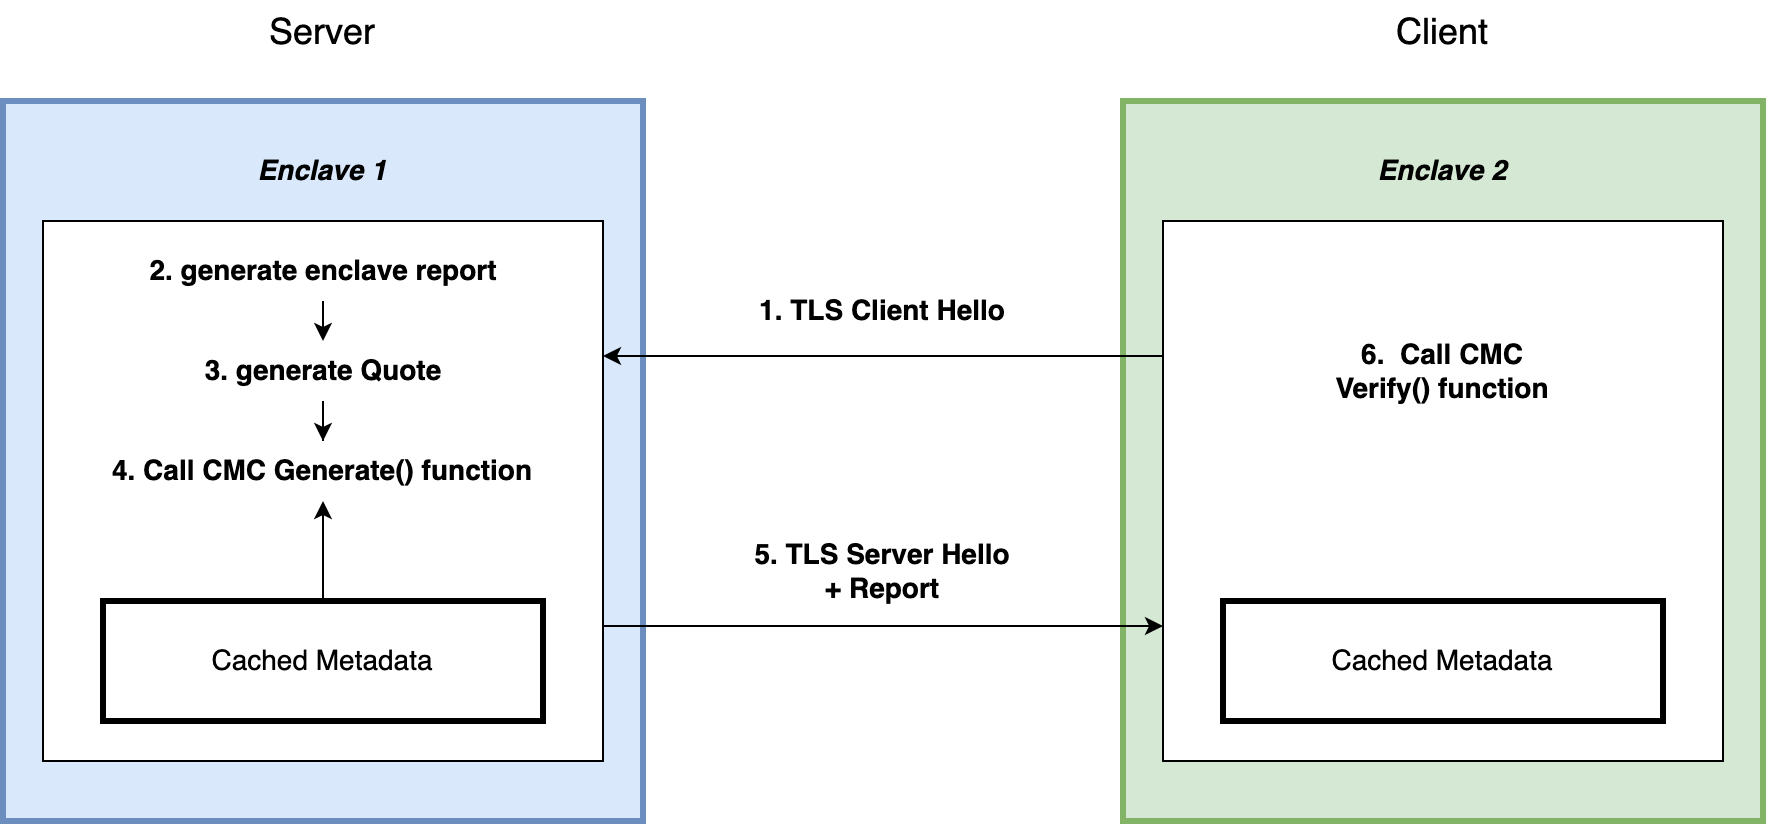

The diagram above was exported from draw.io. Its source (the exported page's mxGraphModel, read from the mxfile embedded in the PNG):
<mxGraphModel dx="1327" dy="817" grid="1" gridSize="10" guides="1" tooltips="1" connect="1" arrows="1" fold="1" page="1" pageScale="1" pageWidth="1200" pageHeight="1920" math="0" shadow="0">
  <root>
    <mxCell id="0" />
    <mxCell id="1" parent="0" />
    <mxCell id="vjouare6nPjoun3YSjQT-12" value="" style="rounded=0;whiteSpace=wrap;html=1;fillColor=#d5e8d4;strokeColor=#82b366;strokeWidth=3;" vertex="1" parent="1">
      <mxGeometry x="720" y="110" width="320" height="360" as="geometry" />
    </mxCell>
    <mxCell id="vjouare6nPjoun3YSjQT-1" value="" style="rounded=0;whiteSpace=wrap;html=1;fillColor=#dae8fc;strokeColor=#6c8ebf;strokeWidth=3;" vertex="1" parent="1">
      <mxGeometry x="160" y="110" width="320" height="360" as="geometry" />
    </mxCell>
    <mxCell id="vjouare6nPjoun3YSjQT-20" style="edgeStyle=orthogonalEdgeStyle;rounded=0;orthogonalLoop=1;jettySize=auto;html=1;exitX=1;exitY=0.75;exitDx=0;exitDy=0;entryX=0;entryY=0.75;entryDx=0;entryDy=0;" edge="1" parent="1" source="vjouare6nPjoun3YSjQT-4" target="vjouare6nPjoun3YSjQT-37">
      <mxGeometry relative="1" as="geometry">
        <mxPoint x="795" y="212.5" as="targetPoint" />
      </mxGeometry>
    </mxCell>
    <mxCell id="vjouare6nPjoun3YSjQT-4" value="" style="rounded=0;whiteSpace=wrap;html=1;" vertex="1" parent="1">
      <mxGeometry x="180" y="170" width="280" height="270" as="geometry" />
    </mxCell>
    <mxCell id="vjouare6nPjoun3YSjQT-15" style="edgeStyle=orthogonalEdgeStyle;rounded=0;orthogonalLoop=1;jettySize=auto;html=1;exitX=0;exitY=0.25;exitDx=0;exitDy=0;entryX=1;entryY=0.25;entryDx=0;entryDy=0;" edge="1" parent="1" source="vjouare6nPjoun3YSjQT-37" target="vjouare6nPjoun3YSjQT-4">
      <mxGeometry relative="1" as="geometry">
        <mxPoint x="795" y="177.5" as="sourcePoint" />
      </mxGeometry>
    </mxCell>
    <mxCell id="vjouare6nPjoun3YSjQT-13" value="&lt;font style=&quot;font-size: 18px;&quot;&gt;Server&lt;/font&gt;" style="text;html=1;strokeColor=none;fillColor=none;align=center;verticalAlign=middle;whiteSpace=wrap;rounded=0;" vertex="1" parent="1">
      <mxGeometry x="290" y="60" width="60" height="30" as="geometry" />
    </mxCell>
    <mxCell id="vjouare6nPjoun3YSjQT-14" value="&lt;font style=&quot;font-size: 18px;&quot;&gt;Client&lt;/font&gt;" style="text;html=1;strokeColor=none;fillColor=none;align=center;verticalAlign=middle;whiteSpace=wrap;rounded=0;" vertex="1" parent="1">
      <mxGeometry x="850" y="60" width="60" height="30" as="geometry" />
    </mxCell>
    <mxCell id="vjouare6nPjoun3YSjQT-25" value="&lt;span style=&quot;font-size: 14px;&quot;&gt;&lt;b&gt;1. TLS Client Hello&lt;/b&gt;&lt;/span&gt;" style="text;html=1;strokeColor=none;fillColor=none;align=center;verticalAlign=middle;whiteSpace=wrap;rounded=0;" vertex="1" parent="1">
      <mxGeometry x="535" y="200" width="130" height="30" as="geometry" />
    </mxCell>
    <mxCell id="vjouare6nPjoun3YSjQT-26" value="&lt;span style=&quot;font-size: 14px;&quot;&gt;&lt;b&gt;5. TLS Server Hello + Report&lt;/b&gt;&lt;/span&gt;" style="text;html=1;strokeColor=none;fillColor=none;align=center;verticalAlign=middle;whiteSpace=wrap;rounded=0;" vertex="1" parent="1">
      <mxGeometry x="535" y="330" width="130" height="30" as="geometry" />
    </mxCell>
    <mxCell id="vjouare6nPjoun3YSjQT-37" value="" style="rounded=0;whiteSpace=wrap;html=1;" vertex="1" parent="1">
      <mxGeometry x="740" y="170" width="280" height="270" as="geometry" />
    </mxCell>
    <mxCell id="vjouare6nPjoun3YSjQT-38" value="&lt;font style=&quot;font-size: 14px;&quot;&gt;&lt;b&gt;&lt;i&gt;Enclave 1&lt;/i&gt;&lt;/b&gt;&lt;/font&gt;" style="text;html=1;strokeColor=none;fillColor=none;align=center;verticalAlign=middle;whiteSpace=wrap;rounded=0;" vertex="1" parent="1">
      <mxGeometry x="285" y="130" width="70" height="30" as="geometry" />
    </mxCell>
    <mxCell id="vjouare6nPjoun3YSjQT-39" value="&lt;font style=&quot;font-size: 14px;&quot;&gt;&lt;b&gt;&lt;i&gt;Enclave 2&lt;/i&gt;&lt;/b&gt;&lt;/font&gt;" style="text;html=1;strokeColor=none;fillColor=none;align=center;verticalAlign=middle;whiteSpace=wrap;rounded=0;" vertex="1" parent="1">
      <mxGeometry x="845" y="130" width="70" height="30" as="geometry" />
    </mxCell>
    <mxCell id="vjouare6nPjoun3YSjQT-52" style="edgeStyle=orthogonalEdgeStyle;rounded=0;orthogonalLoop=1;jettySize=auto;html=1;exitX=0.5;exitY=1;exitDx=0;exitDy=0;entryX=0.5;entryY=0;entryDx=0;entryDy=0;" edge="1" parent="1" source="vjouare6nPjoun3YSjQT-40" target="vjouare6nPjoun3YSjQT-51">
      <mxGeometry relative="1" as="geometry" />
    </mxCell>
    <mxCell id="vjouare6nPjoun3YSjQT-40" value="&lt;font style=&quot;font-size: 14px;&quot;&gt;&lt;b&gt;2. generate enclave report&lt;/b&gt;&lt;/font&gt;" style="text;html=1;strokeColor=none;fillColor=none;align=center;verticalAlign=middle;whiteSpace=wrap;rounded=0;" vertex="1" parent="1">
      <mxGeometry x="222.5" y="180" width="195" height="30" as="geometry" />
    </mxCell>
    <mxCell id="vjouare6nPjoun3YSjQT-47" style="edgeStyle=orthogonalEdgeStyle;rounded=0;orthogonalLoop=1;jettySize=auto;html=1;" edge="1" parent="1" source="vjouare6nPjoun3YSjQT-42" target="vjouare6nPjoun3YSjQT-45">
      <mxGeometry relative="1" as="geometry" />
    </mxCell>
    <mxCell id="vjouare6nPjoun3YSjQT-42" value="&lt;font style=&quot;font-size: 14px;&quot;&gt;Cached Metadata&lt;/font&gt;" style="rounded=0;whiteSpace=wrap;html=1;strokeWidth=3;" vertex="1" parent="1">
      <mxGeometry x="210" y="360" width="220" height="60" as="geometry" />
    </mxCell>
    <mxCell id="vjouare6nPjoun3YSjQT-44" value="&lt;font style=&quot;font-size: 14px;&quot;&gt;Cached Metadata&lt;/font&gt;" style="rounded=0;whiteSpace=wrap;html=1;strokeWidth=3;" vertex="1" parent="1">
      <mxGeometry x="770" y="360" width="220" height="60" as="geometry" />
    </mxCell>
    <mxCell id="vjouare6nPjoun3YSjQT-45" value="&lt;font style=&quot;font-size: 14px;&quot;&gt;&lt;b&gt;4. Call CMC Generate() function&lt;/b&gt;&lt;/font&gt;" style="text;html=1;strokeColor=none;fillColor=none;align=center;verticalAlign=middle;whiteSpace=wrap;rounded=0;" vertex="1" parent="1">
      <mxGeometry x="195" y="280" width="250" height="30" as="geometry" />
    </mxCell>
    <mxCell id="vjouare6nPjoun3YSjQT-50" value="&lt;font style=&quot;font-size: 14px;&quot;&gt;&lt;b&gt;6.&amp;nbsp; Call CMC Verify() function&lt;/b&gt;&lt;/font&gt;" style="text;html=1;strokeColor=none;fillColor=none;align=center;verticalAlign=middle;whiteSpace=wrap;rounded=0;" vertex="1" parent="1">
      <mxGeometry x="815" y="230" width="130" height="30" as="geometry" />
    </mxCell>
    <mxCell id="vjouare6nPjoun3YSjQT-53" style="edgeStyle=orthogonalEdgeStyle;rounded=0;orthogonalLoop=1;jettySize=auto;html=1;exitX=0.5;exitY=1;exitDx=0;exitDy=0;" edge="1" parent="1" source="vjouare6nPjoun3YSjQT-51" target="vjouare6nPjoun3YSjQT-45">
      <mxGeometry relative="1" as="geometry" />
    </mxCell>
    <mxCell id="vjouare6nPjoun3YSjQT-51" value="&lt;font style=&quot;font-size: 14px;&quot;&gt;&lt;b&gt;3. generate Quote&lt;/b&gt;&lt;/font&gt;" style="text;html=1;strokeColor=none;fillColor=none;align=center;verticalAlign=middle;whiteSpace=wrap;rounded=0;" vertex="1" parent="1">
      <mxGeometry x="222.5" y="230" width="195" height="30" as="geometry" />
    </mxCell>
  </root>
</mxGraphModel>